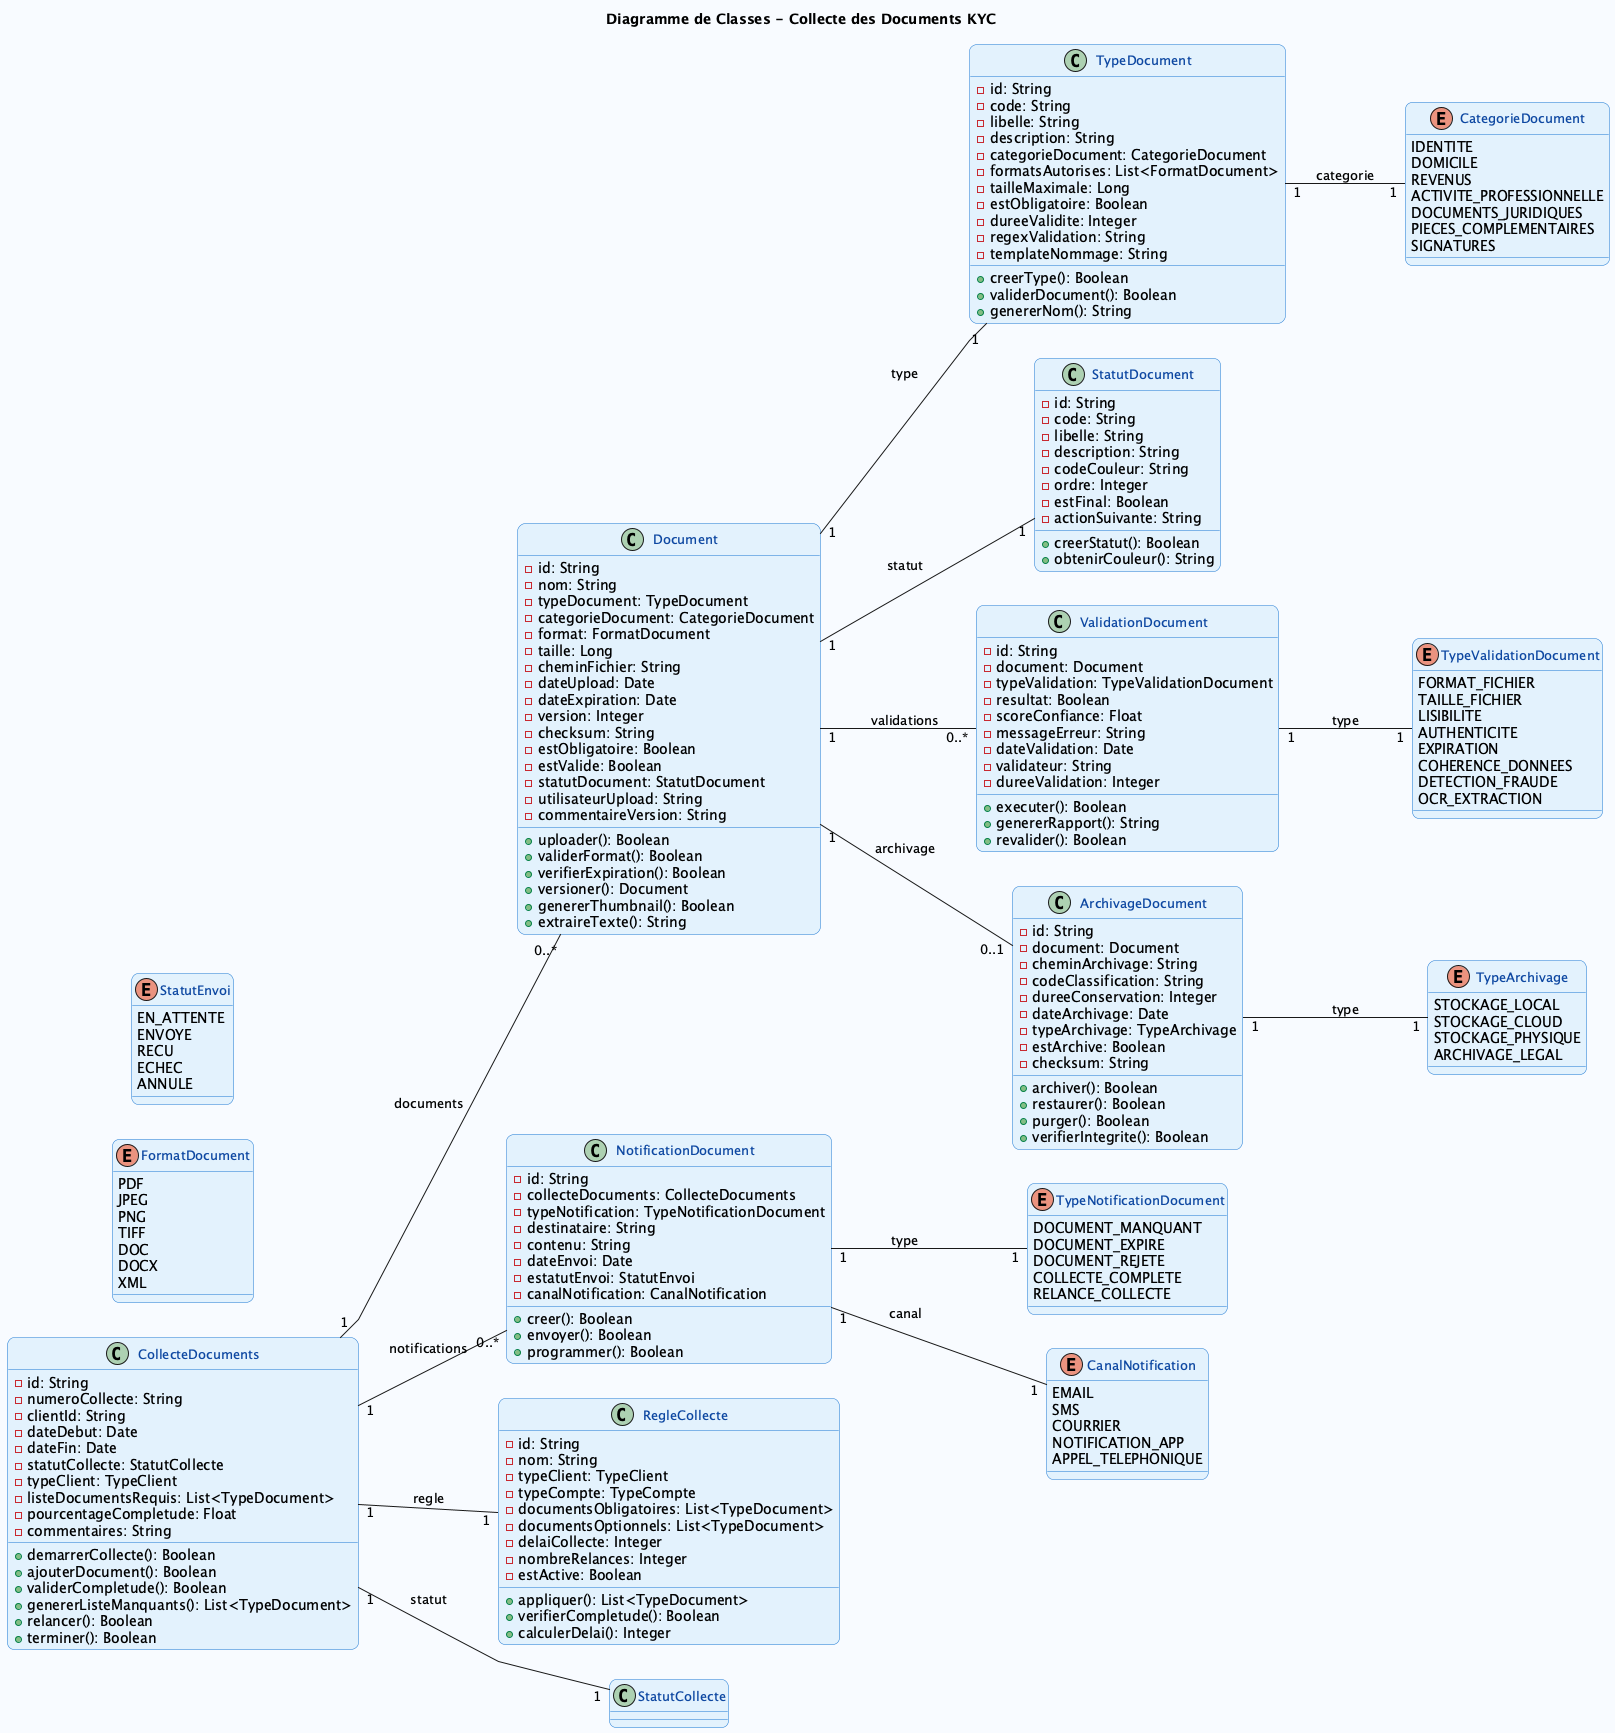

The diagram above was rendered by PlantUML. Its source (embedded in the PNG):
@startuml DiagrammeClasseCollecteDocuments
skinparam linetype polyline
skinparam backgroundColor #F8FBFF
skinparam classBackgroundColor #E3F2FD
skinparam classBorderColor #1976D2
skinparam classFontColor #0D47A1
skinparam classFontSize 13
skinparam roundCorner 15
left to right direction

title Diagramme de Classes - Collecte des Documents KYC

class CollecteDocuments {
    - id: String
    - numeroCollecte: String
    - clientId: String
    - dateDebut: Date
    - dateFin: Date
    - statutCollecte: StatutCollecte
    - typeClient: TypeClient
    - listeDocumentsRequis: List<TypeDocument>
    - pourcentageCompletude: Float
    - commentaires: String
    + demarrerCollecte(): Boolean
    + ajouterDocument(): Boolean
    + validerCompletude(): Boolean
    + genererListeManquants(): List<TypeDocument>
    + relancer(): Boolean
    + terminer(): Boolean
}

class Document {
    - id: String
    - nom: String
    - typeDocument: TypeDocument
    - categorieDocument: CategorieDocument
    - format: FormatDocument
    - taille: Long
    - cheminFichier: String
    - dateUpload: Date
    - dateExpiration: Date
    - version: Integer
    - checksum: String
    - estObligatoire: Boolean
    - estValide: Boolean
    - statutDocument: StatutDocument
    - utilisateurUpload: String
    - commentaireVersion: String
    + uploader(): Boolean
    + validerFormat(): Boolean
    + verifierExpiration(): Boolean
    + versioner(): Document
    + genererThumbnail(): Boolean
    + extraireTexte(): String
}

class TypeDocument {
    - id: String
    - code: String
    - libelle: String
    - description: String
    - categorieDocument: CategorieDocument
    - formatsAutorises: List<FormatDocument>
    - tailleMaximale: Long
    - estObligatoire: Boolean
    - dureeValidite: Integer
    - regexValidation: String
    - templateNommage: String
    + creerType(): Boolean
    + validerDocument(): Boolean
    + genererNom(): String
}

enum CategorieDocument {
    IDENTITE
    DOMICILE
    REVENUS
    ACTIVITE_PROFESSIONNELLE
    DOCUMENTS_JURIDIQUES
    PIECES_COMPLEMENTAIRES
    SIGNATURES
}

enum FormatDocument {
    PDF
    JPEG
    PNG
    TIFF
    DOC
    DOCX
    XML
}

class StatutDocument {
    - id: String
    - code: String
    - libelle: String
    - description: String
    - codeCouleur: String
    - ordre: Integer
    - estFinal: Boolean
    - actionSuivante: String
    + creerStatut(): Boolean
    + obtenirCouleur(): String
}

class ValidationDocument {
    - id: String
    - document: Document
    - typeValidation: TypeValidationDocument
    - resultat: Boolean
    - scoreConfiance: Float
    - messageErreur: String
    - dateValidation: Date
    - validateur: String
    - dureeValidation: Integer
    + executer(): Boolean
    + genererRapport(): String
    + revalider(): Boolean
}

enum TypeValidationDocument {
    FORMAT_FICHIER
    TAILLE_FICHIER
    LISIBILITE
    AUTHENTICITE
    EXPIRATION
    COHERENCE_DONNEES
    DETECTION_FRAUDE
    OCR_EXTRACTION
}

class ArchivageDocument {
    - id: String
    - document: Document
    - cheminArchivage: String
    - codeClassification: String
    - dureeConservation: Integer
    - dateArchivage: Date
    - typeArchivage: TypeArchivage
    - estArchive: Boolean
    - checksum: String
    + archiver(): Boolean
    + restaurer(): Boolean
    + purger(): Boolean
    + verifierIntegrite(): Boolean
}

enum TypeArchivage {
    STOCKAGE_LOCAL
    STOCKAGE_CLOUD
    STOCKAGE_PHYSIQUE
    ARCHIVAGE_LEGAL
}

class NotificationDocument {
    - id: String
    - collecteDocuments: CollecteDocuments
    - typeNotification: TypeNotificationDocument
    - destinataire: String
    - contenu: String
    - dateEnvoi: Date
    - estatutEnvoi: StatutEnvoi
    - canalNotification: CanalNotification
    + creer(): Boolean
    + envoyer(): Boolean
    + programmer(): Boolean
}

enum TypeNotificationDocument {
    DOCUMENT_MANQUANT
    DOCUMENT_EXPIRE
    DOCUMENT_REJETE
    COLLECTE_COMPLETE
    RELANCE_COLLECTE
}

enum StatutEnvoi {
    EN_ATTENTE
    ENVOYE
    RECU
    ECHEC
    ANNULE
}

enum CanalNotification {
    EMAIL
    SMS
    COURRIER
    NOTIFICATION_APP
    APPEL_TELEPHONIQUE
}

class RegleCollecte {
    - id: String
    - nom: String
    - typeClient: TypeClient
    - typeCompte: TypeCompte
    - documentsObligatoires: List<TypeDocument>
    - documentsOptionnels: List<TypeDocument>
    - delaiCollecte: Integer
    - nombreRelances: Integer
    - estActive: Boolean
    + appliquer(): List<TypeDocument>
    + verifierCompletude(): Boolean
    + calculerDelai(): Integer
}

' Relations principales
CollecteDocuments "1" -- "0..*" Document : documents
CollecteDocuments "1" -- "1" StatutCollecte : statut
CollecteDocuments "1" -- "0..*" NotificationDocument : notifications
CollecteDocuments "1" -- "1" RegleCollecte : regle

Document "1" -- "1" TypeDocument : type
Document "1" -- "1" StatutDocument : statut
Document "1" -- "0..*" ValidationDocument : validations
Document "1" -- "0..1" ArchivageDocument : archivage

TypeDocument "1" -- "1" CategorieDocument : categorie
ValidationDocument "1" -- "1" TypeValidationDocument : type
ArchivageDocument "1" -- "1" TypeArchivage : type
NotificationDocument "1" -- "1" TypeNotificationDocument : type
NotificationDocument "1" -- "1" CanalNotification : canal

@enduml